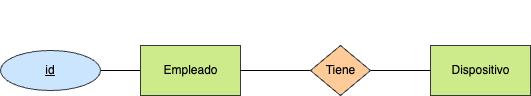

The diagram above was exported from draw.io. Its source (the exported page's mxGraphModel, read from the mxfile embedded in the PNG):
<mxGraphModel dx="1024" dy="802" grid="1" gridSize="10" guides="1" tooltips="1" connect="1" arrows="1" fold="1" page="1" pageScale="1" pageWidth="827" pageHeight="1169" math="0" shadow="0">
  <root>
    <mxCell id="0" />
    <mxCell id="1" parent="0" />
    <mxCell id="4" style="edgeStyle=none;html=1;entryX=1;entryY=0.5;entryDx=0;entryDy=0;fontColor=#FFFFFF;endArrow=none;endFill=0;" parent="1" source="2" target="3" edge="1">
      <mxGeometry relative="1" as="geometry" />
    </mxCell>
    <mxCell id="2" value="&lt;font color=&quot;#000000&quot;&gt;Empleado&lt;/font&gt;" style="html=1;dashed=0;whitespace=wrap;fillColor=#cdeb8b;strokeColor=#36393d;" parent="1" vertex="1">
      <mxGeometry x="160" y="210" width="100" height="50" as="geometry" />
    </mxCell>
    <mxCell id="3" value="&lt;font color=&quot;#000000&quot;&gt;id&lt;/font&gt;" style="ellipse;whiteSpace=wrap;html=1;align=center;fontStyle=4;fillColor=#cce5ff;strokeColor=#36393d;" parent="1" vertex="1">
      <mxGeometry x="20" y="215" width="100" height="40" as="geometry" />
    </mxCell>
    <mxCell id="5" value="&lt;font color=&quot;#000000&quot;&gt;Dispositivo&lt;/font&gt;" style="html=1;dashed=0;whitespace=wrap;fillColor=#cdeb8b;strokeColor=#36393d;" parent="1" vertex="1">
      <mxGeometry x="450" y="210" width="100" height="50" as="geometry" />
    </mxCell>
    <mxCell id="7" style="edgeStyle=none;html=1;entryX=0;entryY=0.5;entryDx=0;entryDy=0;fontColor=#FFFFFF;endArrow=none;endFill=0;" parent="1" source="6" target="5" edge="1">
      <mxGeometry relative="1" as="geometry" />
    </mxCell>
    <mxCell id="8" style="edgeStyle=none;html=1;entryX=1;entryY=0.5;entryDx=0;entryDy=0;fontColor=#FFFFFF;endArrow=none;endFill=0;" parent="1" source="6" target="2" edge="1">
      <mxGeometry relative="1" as="geometry" />
    </mxCell>
    <mxCell id="6" value="Tiene" style="shape=rhombus;html=1;dashed=0;whitespace=wrap;perimeter=rhombusPerimeter;fillColor=#ffcc99;strokeColor=#36393d;" parent="1" vertex="1">
      <mxGeometry x="330" y="210" width="60" height="50" as="geometry" />
    </mxCell>
    <mxCell id="9" value="1:1" style="text;html=1;align=center;verticalAlign=middle;resizable=0;points=[];autosize=1;strokeColor=none;fillColor=none;fontColor=#FFFFFF;" parent="1" vertex="1">
      <mxGeometry x="400" y="195" width="40" height="30" as="geometry" />
    </mxCell>
    <mxCell id="10" value="1:1" style="text;html=1;align=center;verticalAlign=middle;resizable=0;points=[];autosize=1;strokeColor=none;fillColor=none;fontColor=#FFFFFF;" parent="1" vertex="1">
      <mxGeometry x="265" y="195" width="40" height="30" as="geometry" />
    </mxCell>
    <mxCell id="11" value="1:1" style="text;html=1;align=center;verticalAlign=middle;resizable=0;points=[];autosize=1;strokeColor=none;fillColor=none;fontColor=#FFFFFF;" parent="1" vertex="1">
      <mxGeometry x="340" y="165" width="40" height="30" as="geometry" />
    </mxCell>
  </root>
</mxGraphModel>